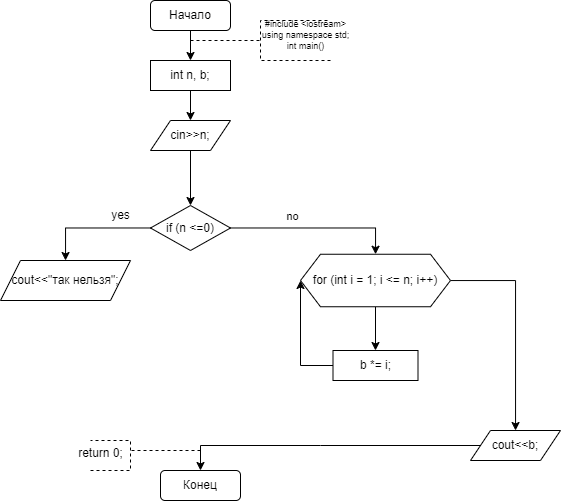

The diagram above was exported from draw.io. Its source (the exported page's mxGraphModel, read from the mxfile embedded in the PNG):
<mxGraphModel dx="1000" dy="497" grid="1" gridSize="10" guides="1" tooltips="1" connect="1" arrows="1" fold="1" page="1" pageScale="1" pageWidth="827" pageHeight="1169" math="0" shadow="0">
  <root>
    <mxCell id="WIyWlLk6GJQsqaUBKTNV-0" />
    <mxCell id="WIyWlLk6GJQsqaUBKTNV-1" parent="WIyWlLk6GJQsqaUBKTNV-0" />
    <mxCell id="sd93S4pC_M0IHoTbiPsj-0" value="Начало" style="rounded=1;whiteSpace=wrap;html=1;" vertex="1" parent="WIyWlLk6GJQsqaUBKTNV-1">
      <mxGeometry x="380" y="80" width="80" height="30" as="geometry" />
    </mxCell>
    <mxCell id="sd93S4pC_M0IHoTbiPsj-9" value="" style="edgeStyle=orthogonalEdgeStyle;rounded=0;orthogonalLoop=1;jettySize=auto;html=1;" edge="1" parent="WIyWlLk6GJQsqaUBKTNV-1" source="sd93S4pC_M0IHoTbiPsj-1" target="sd93S4pC_M0IHoTbiPsj-8">
      <mxGeometry relative="1" as="geometry" />
    </mxCell>
    <mxCell id="sd93S4pC_M0IHoTbiPsj-1" value="int n, b;" style="rounded=0;whiteSpace=wrap;html=1;" vertex="1" parent="WIyWlLk6GJQsqaUBKTNV-1">
      <mxGeometry x="380" y="140" width="80" height="30" as="geometry" />
    </mxCell>
    <mxCell id="sd93S4pC_M0IHoTbiPsj-2" value="" style="endArrow=classic;html=1;rounded=0;exitX=0.5;exitY=1;exitDx=0;exitDy=0;" edge="1" parent="WIyWlLk6GJQsqaUBKTNV-1" source="sd93S4pC_M0IHoTbiPsj-0" target="sd93S4pC_M0IHoTbiPsj-1">
      <mxGeometry width="50" height="50" relative="1" as="geometry">
        <mxPoint x="390" y="300" as="sourcePoint" />
        <mxPoint x="440" y="250" as="targetPoint" />
      </mxGeometry>
    </mxCell>
    <mxCell id="sd93S4pC_M0IHoTbiPsj-3" value="" style="endArrow=none;dashed=1;html=1;rounded=0;" edge="1" parent="WIyWlLk6GJQsqaUBKTNV-1">
      <mxGeometry width="50" height="50" relative="1" as="geometry">
        <mxPoint x="420" y="120" as="sourcePoint" />
        <mxPoint x="490" y="120" as="targetPoint" />
      </mxGeometry>
    </mxCell>
    <mxCell id="sd93S4pC_M0IHoTbiPsj-4" value="" style="endArrow=none;dashed=1;html=1;rounded=0;" edge="1" parent="WIyWlLk6GJQsqaUBKTNV-1">
      <mxGeometry width="50" height="50" relative="1" as="geometry">
        <mxPoint x="560" y="140" as="sourcePoint" />
        <mxPoint x="560" y="100" as="targetPoint" />
        <Array as="points">
          <mxPoint x="490" y="140" />
          <mxPoint x="490" y="120" />
          <mxPoint x="490" y="100" />
        </Array>
      </mxGeometry>
    </mxCell>
    <mxCell id="sd93S4pC_M0IHoTbiPsj-5" value="&lt;div style=&quot;font-size: 9px;&quot;&gt;#include &amp;lt;iostream&amp;gt;&lt;/div&gt;&lt;div style=&quot;font-size: 9px;&quot;&gt;using namespace std;&lt;/div&gt;&lt;div style=&quot;font-size: 9px;&quot;&gt;int main()&lt;/div&gt;" style="text;html=1;align=center;verticalAlign=middle;resizable=0;points=[];autosize=1;strokeColor=none;fillColor=none;fontSize=9;" vertex="1" parent="WIyWlLk6GJQsqaUBKTNV-1">
      <mxGeometry x="480" y="90" width="110" height="50" as="geometry" />
    </mxCell>
    <mxCell id="sd93S4pC_M0IHoTbiPsj-11" value="" style="edgeStyle=orthogonalEdgeStyle;rounded=0;orthogonalLoop=1;jettySize=auto;html=1;" edge="1" parent="WIyWlLk6GJQsqaUBKTNV-1" source="sd93S4pC_M0IHoTbiPsj-8" target="sd93S4pC_M0IHoTbiPsj-10">
      <mxGeometry relative="1" as="geometry" />
    </mxCell>
    <mxCell id="sd93S4pC_M0IHoTbiPsj-8" value="cin&amp;gt;&amp;gt;n;" style="shape=parallelogram;perimeter=parallelogramPerimeter;whiteSpace=wrap;html=1;fixedSize=1;rounded=0;" vertex="1" parent="WIyWlLk6GJQsqaUBKTNV-1">
      <mxGeometry x="380" y="200" width="80" height="30" as="geometry" />
    </mxCell>
    <mxCell id="sd93S4pC_M0IHoTbiPsj-14" value="" style="edgeStyle=orthogonalEdgeStyle;rounded=0;orthogonalLoop=1;jettySize=auto;html=1;" edge="1" parent="WIyWlLk6GJQsqaUBKTNV-1" source="sd93S4pC_M0IHoTbiPsj-10" target="sd93S4pC_M0IHoTbiPsj-13">
      <mxGeometry relative="1" as="geometry" />
    </mxCell>
    <mxCell id="sd93S4pC_M0IHoTbiPsj-17" value="" style="edgeStyle=orthogonalEdgeStyle;rounded=0;orthogonalLoop=1;jettySize=auto;html=1;" edge="1" parent="WIyWlLk6GJQsqaUBKTNV-1" source="sd93S4pC_M0IHoTbiPsj-10" target="sd93S4pC_M0IHoTbiPsj-16">
      <mxGeometry relative="1" as="geometry" />
    </mxCell>
    <mxCell id="sd93S4pC_M0IHoTbiPsj-29" value="no" style="edgeLabel;html=1;align=center;verticalAlign=middle;resizable=0;points=[];" vertex="1" connectable="0" parent="sd93S4pC_M0IHoTbiPsj-17">
      <mxGeometry x="-0.2815" y="3" relative="1" as="geometry">
        <mxPoint y="-9" as="offset" />
      </mxGeometry>
    </mxCell>
    <mxCell id="sd93S4pC_M0IHoTbiPsj-10" value="if (n &amp;lt;=0)" style="rhombus;whiteSpace=wrap;html=1;rounded=0;" vertex="1" parent="WIyWlLk6GJQsqaUBKTNV-1">
      <mxGeometry x="380" y="285" width="80" height="45" as="geometry" />
    </mxCell>
    <mxCell id="sd93S4pC_M0IHoTbiPsj-13" value="cout&amp;lt;&amp;lt;&quot;так нельзя&quot;;" style="shape=parallelogram;perimeter=parallelogramPerimeter;whiteSpace=wrap;html=1;fixedSize=1;rounded=0;" vertex="1" parent="WIyWlLk6GJQsqaUBKTNV-1">
      <mxGeometry x="230" y="340" width="130" height="40" as="geometry" />
    </mxCell>
    <mxCell id="sd93S4pC_M0IHoTbiPsj-15" value="yes" style="text;html=1;align=center;verticalAlign=middle;resizable=0;points=[];autosize=1;strokeColor=none;fillColor=none;" vertex="1" parent="WIyWlLk6GJQsqaUBKTNV-1">
      <mxGeometry x="330" y="280" width="40" height="30" as="geometry" />
    </mxCell>
    <mxCell id="sd93S4pC_M0IHoTbiPsj-19" value="" style="edgeStyle=orthogonalEdgeStyle;rounded=0;orthogonalLoop=1;jettySize=auto;html=1;" edge="1" parent="WIyWlLk6GJQsqaUBKTNV-1" source="sd93S4pC_M0IHoTbiPsj-16" target="sd93S4pC_M0IHoTbiPsj-18">
      <mxGeometry relative="1" as="geometry" />
    </mxCell>
    <mxCell id="sd93S4pC_M0IHoTbiPsj-22" value="" style="edgeStyle=orthogonalEdgeStyle;rounded=0;orthogonalLoop=1;jettySize=auto;html=1;" edge="1" parent="WIyWlLk6GJQsqaUBKTNV-1" source="sd93S4pC_M0IHoTbiPsj-16" target="sd93S4pC_M0IHoTbiPsj-21">
      <mxGeometry relative="1" as="geometry" />
    </mxCell>
    <mxCell id="sd93S4pC_M0IHoTbiPsj-16" value="for (int i = 1; i &amp;lt;= n; i++)" style="shape=hexagon;perimeter=hexagonPerimeter2;whiteSpace=wrap;html=1;fixedSize=1;rounded=0;" vertex="1" parent="WIyWlLk6GJQsqaUBKTNV-1">
      <mxGeometry x="530" y="333.75" width="150" height="52.5" as="geometry" />
    </mxCell>
    <mxCell id="sd93S4pC_M0IHoTbiPsj-18" value="b *= i;" style="rounded=0;whiteSpace=wrap;html=1;" vertex="1" parent="WIyWlLk6GJQsqaUBKTNV-1">
      <mxGeometry x="562.5" y="430" width="85" height="30" as="geometry" />
    </mxCell>
    <mxCell id="sd93S4pC_M0IHoTbiPsj-20" value="" style="endArrow=classic;html=1;rounded=0;exitX=0;exitY=0.5;exitDx=0;exitDy=0;entryX=0;entryY=0.5;entryDx=0;entryDy=0;" edge="1" parent="WIyWlLk6GJQsqaUBKTNV-1" source="sd93S4pC_M0IHoTbiPsj-18" target="sd93S4pC_M0IHoTbiPsj-16">
      <mxGeometry width="50" height="50" relative="1" as="geometry">
        <mxPoint x="480" y="420" as="sourcePoint" />
        <mxPoint x="530" y="370" as="targetPoint" />
        <Array as="points">
          <mxPoint x="530" y="445" />
        </Array>
      </mxGeometry>
    </mxCell>
    <mxCell id="sd93S4pC_M0IHoTbiPsj-21" value="cout&amp;lt;&amp;lt;b;" style="shape=parallelogram;perimeter=parallelogramPerimeter;whiteSpace=wrap;html=1;fixedSize=1;rounded=0;" vertex="1" parent="WIyWlLk6GJQsqaUBKTNV-1">
      <mxGeometry x="700" y="510" width="90" height="30" as="geometry" />
    </mxCell>
    <mxCell id="sd93S4pC_M0IHoTbiPsj-23" value="Конец" style="rounded=1;whiteSpace=wrap;html=1;" vertex="1" parent="WIyWlLk6GJQsqaUBKTNV-1">
      <mxGeometry x="390" y="550" width="80" height="30" as="geometry" />
    </mxCell>
    <mxCell id="sd93S4pC_M0IHoTbiPsj-25" value="" style="endArrow=classic;html=1;rounded=0;exitX=0;exitY=0.5;exitDx=0;exitDy=0;entryX=0.5;entryY=0;entryDx=0;entryDy=0;" edge="1" parent="WIyWlLk6GJQsqaUBKTNV-1" source="sd93S4pC_M0IHoTbiPsj-21" target="sd93S4pC_M0IHoTbiPsj-23">
      <mxGeometry width="50" height="50" relative="1" as="geometry">
        <mxPoint x="480" y="470" as="sourcePoint" />
        <mxPoint x="530" y="420" as="targetPoint" />
        <Array as="points">
          <mxPoint x="550" y="525" />
          <mxPoint x="430" y="525" />
        </Array>
      </mxGeometry>
    </mxCell>
    <mxCell id="sd93S4pC_M0IHoTbiPsj-26" value="" style="endArrow=none;dashed=1;html=1;rounded=0;" edge="1" parent="WIyWlLk6GJQsqaUBKTNV-1">
      <mxGeometry width="50" height="50" relative="1" as="geometry">
        <mxPoint x="430" y="530" as="sourcePoint" />
        <mxPoint x="360" y="530" as="targetPoint" />
      </mxGeometry>
    </mxCell>
    <mxCell id="sd93S4pC_M0IHoTbiPsj-27" value="" style="endArrow=none;dashed=1;html=1;rounded=0;" edge="1" parent="WIyWlLk6GJQsqaUBKTNV-1">
      <mxGeometry width="50" height="50" relative="1" as="geometry">
        <mxPoint x="320" y="550" as="sourcePoint" />
        <mxPoint x="320" y="520" as="targetPoint" />
        <Array as="points">
          <mxPoint x="360" y="550" />
          <mxPoint x="360" y="530" />
          <mxPoint x="360" y="520" />
        </Array>
      </mxGeometry>
    </mxCell>
    <mxCell id="sd93S4pC_M0IHoTbiPsj-28" value="return 0;" style="text;html=1;align=center;verticalAlign=middle;resizable=0;points=[];autosize=1;strokeColor=none;fillColor=none;" vertex="1" parent="WIyWlLk6GJQsqaUBKTNV-1">
      <mxGeometry x="295" y="518" width="70" height="30" as="geometry" />
    </mxCell>
  </root>
</mxGraphModel>